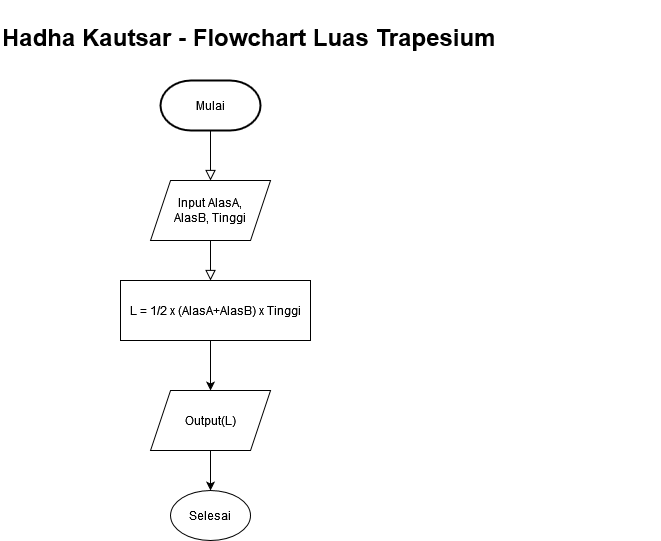

The diagram above was exported from draw.io. Its source (the exported page's mxGraphModel, read from the mxfile embedded in the PNG):
<mxGraphModel dx="880" dy="1570" grid="1" gridSize="10" guides="1" tooltips="1" connect="1" arrows="1" fold="1" page="1" pageScale="1" pageWidth="850" pageHeight="1100" math="0" shadow="0">
  <root>
    <mxCell id="0" />
    <mxCell id="1" parent="0" />
    <mxCell id="Vmq5iOopK-LqY4K5yLLr-1" value="&lt;h1&gt;Hadha Kautsar - Flowchart Luas Trapesium &lt;br&gt;&lt;/h1&gt;&lt;p&gt;&lt;br&gt;&lt;/p&gt;" style="text;whiteSpace=wrap;html=1;" vertex="1" parent="1">
      <mxGeometry x="10" y="-10" width="660" height="70" as="geometry" />
    </mxCell>
    <mxCell id="Vmq5iOopK-LqY4K5yLLr-2" value="" style="rounded=0;html=1;jettySize=auto;orthogonalLoop=1;fontSize=11;endArrow=block;endFill=0;endSize=8;strokeWidth=1;shadow=0;labelBackgroundColor=none;edgeStyle=orthogonalEdgeStyle;" edge="1" parent="1">
      <mxGeometry relative="1" as="geometry">
        <mxPoint x="220" y="120" as="sourcePoint" />
        <mxPoint x="220" y="170" as="targetPoint" />
      </mxGeometry>
    </mxCell>
    <mxCell id="Vmq5iOopK-LqY4K5yLLr-3" value="" style="rounded=0;html=1;jettySize=auto;orthogonalLoop=1;fontSize=11;endArrow=block;endFill=0;endSize=8;strokeWidth=1;shadow=0;labelBackgroundColor=none;edgeStyle=orthogonalEdgeStyle;exitX=0.5;exitY=1;exitDx=0;exitDy=0;" edge="1" parent="1" source="Vmq5iOopK-LqY4K5yLLr-11">
      <mxGeometry y="20" relative="1" as="geometry">
        <mxPoint as="offset" />
        <mxPoint x="220" y="220" as="sourcePoint" />
        <mxPoint x="220" y="270" as="targetPoint" />
        <Array as="points" />
      </mxGeometry>
    </mxCell>
    <mxCell id="Vmq5iOopK-LqY4K5yLLr-4" value="Mulai" style="strokeWidth=2;html=1;shape=mxgraph.flowchart.terminator;whiteSpace=wrap;" vertex="1" parent="1">
      <mxGeometry x="170" y="70" width="100" height="50" as="geometry" />
    </mxCell>
    <mxCell id="Vmq5iOopK-LqY4K5yLLr-11" value="&lt;div&gt;Input AlasA, &lt;br&gt;&lt;/div&gt;&lt;div&gt;AlasB, Tinggi&lt;br&gt;&lt;/div&gt;" style="shape=parallelogram;perimeter=parallelogramPerimeter;whiteSpace=wrap;html=1;fixedSize=1;arcSize=6;" vertex="1" parent="1">
      <mxGeometry x="160" y="170" width="120" height="60" as="geometry" />
    </mxCell>
    <mxCell id="Vmq5iOopK-LqY4K5yLLr-20" value="" style="edgeStyle=orthogonalEdgeStyle;rounded=0;orthogonalLoop=1;jettySize=auto;html=1;" edge="1" parent="1" source="Vmq5iOopK-LqY4K5yLLr-18" target="Vmq5iOopK-LqY4K5yLLr-19">
      <mxGeometry relative="1" as="geometry">
        <Array as="points">
          <mxPoint x="220" y="340" />
          <mxPoint x="220" y="340" />
        </Array>
      </mxGeometry>
    </mxCell>
    <mxCell id="Vmq5iOopK-LqY4K5yLLr-18" value="L = 1/2 x (AlasA+AlasB) x Tinggi" style="rounded=0;whiteSpace=wrap;html=1;" vertex="1" parent="1">
      <mxGeometry x="130" y="270" width="190" height="60" as="geometry" />
    </mxCell>
    <mxCell id="Vmq5iOopK-LqY4K5yLLr-22" value="" style="edgeStyle=orthogonalEdgeStyle;rounded=0;orthogonalLoop=1;jettySize=auto;html=1;" edge="1" parent="1" source="Vmq5iOopK-LqY4K5yLLr-19" target="Vmq5iOopK-LqY4K5yLLr-21">
      <mxGeometry relative="1" as="geometry" />
    </mxCell>
    <mxCell id="Vmq5iOopK-LqY4K5yLLr-19" value="Output(L)" style="shape=parallelogram;perimeter=parallelogramPerimeter;whiteSpace=wrap;html=1;fixedSize=1;rounded=0;" vertex="1" parent="1">
      <mxGeometry x="160" y="380" width="120" height="60" as="geometry" />
    </mxCell>
    <mxCell id="Vmq5iOopK-LqY4K5yLLr-21" value="Selesai" style="ellipse;whiteSpace=wrap;html=1;rounded=0;" vertex="1" parent="1">
      <mxGeometry x="180" y="480" width="80" height="50" as="geometry" />
    </mxCell>
  </root>
</mxGraphModel>